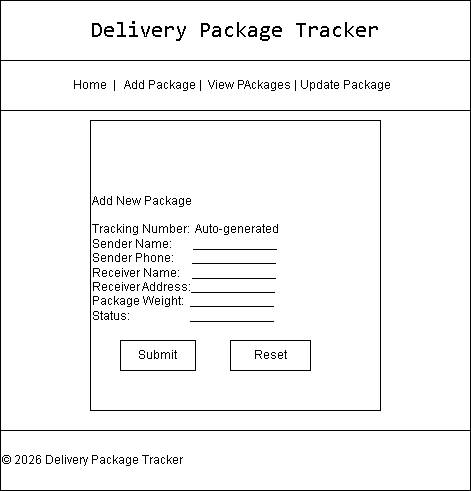

The diagram above was exported from draw.io. Its source (the exported page's mxGraphModel, read from the mxfile embedded in the PNG):
<mxGraphModel dx="1414" dy="777" grid="1" gridSize="10" guides="1" tooltips="1" connect="1" arrows="1" fold="1" page="1" pageScale="1" pageWidth="850" pageHeight="1100" math="0" shadow="0">
  <root>
    <mxCell id="0" />
    <mxCell id="1" parent="0" />
    <mxCell id="JTVY95eHKxCqluwQ-V7q-7" parent="1" style="rounded=0;whiteSpace=wrap;html=1;align=left;" value="" vertex="1">
      <mxGeometry height="430" width="470" x="110" y="420" as="geometry" />
    </mxCell>
    <mxCell id="JTVY95eHKxCqluwQ-V7q-8" parent="1" style="rounded=0;whiteSpace=wrap;html=1;" value="&lt;span style=&quot;font-family: ui-monospace, SFMono-Regular, &amp;quot;SF Mono&amp;quot;, Menlo, Consolas, &amp;quot;Liberation Mono&amp;quot;, monospace; text-align: start; background-color: color(srgb 1 1 1 / 0.107059);&quot;&gt;&lt;font style=&quot;font-size: 22px;&quot;&gt;Delivery Package Tracker&lt;/font&gt;&lt;/span&gt;" vertex="1">
      <mxGeometry height="60" width="470" x="110" y="360" as="geometry" />
    </mxCell>
    <mxCell id="JTVY95eHKxCqluwQ-V7q-9" parent="1" style="rounded=0;whiteSpace=wrap;html=1;" value="Home&amp;nbsp; |&amp;nbsp; &amp;nbsp;Add Package |&amp;nbsp; View PAckages | Update Package&amp;nbsp;&amp;nbsp;" vertex="1">
      <mxGeometry height="50" width="470" x="110" y="420" as="geometry" />
    </mxCell>
    <mxCell id="JTVY95eHKxCqluwQ-V7q-10" parent="1" style="whiteSpace=wrap;html=1;aspect=fixed;align=left;" value="&lt;br&gt;Add New Package&amp;nbsp;&lt;br&gt;&lt;br&gt;Tracking Number:&amp;nbsp; Auto-generated&lt;br&gt;Sender Name:&amp;nbsp; &amp;nbsp; &amp;nbsp; &amp;nbsp;____________&lt;br&gt;Sender Phone:&amp;nbsp; &amp;nbsp; &amp;nbsp; ____________&lt;br&gt;Receiver Name:&amp;nbsp; &amp;nbsp; ____________&lt;br&gt;Receiver Address:____________&lt;br&gt;Package Weight:&amp;nbsp; ____________&lt;br&gt;Status:&amp;nbsp; &amp;nbsp; &amp;nbsp; &amp;nbsp; &amp;nbsp; &amp;nbsp; &amp;nbsp; &amp;nbsp; &amp;nbsp; &amp;nbsp; ____________&lt;br&gt;&lt;br&gt;&lt;div&gt;&lt;br&gt;&lt;/div&gt;" vertex="1">
      <mxGeometry height="290" width="290" x="200" y="480" as="geometry" />
    </mxCell>
    <mxCell id="JTVY95eHKxCqluwQ-V7q-15" parent="1" style="rounded=0;whiteSpace=wrap;html=1;align=left;" value="© 2026 Delivery Package Tracker" vertex="1">
      <mxGeometry height="60" width="470" x="110" y="790" as="geometry" />
    </mxCell>
    <mxCell id="JTVY95eHKxCqluwQ-V7q-18" parent="1" style="rounded=0;whiteSpace=wrap;html=1;" value="Submit" vertex="1">
      <mxGeometry height="30" width="75" x="230" y="700" as="geometry" />
    </mxCell>
    <mxCell id="JTVY95eHKxCqluwQ-V7q-19" parent="1" style="rounded=0;whiteSpace=wrap;html=1;" value="Reset" vertex="1">
      <mxGeometry height="30" width="80" x="340" y="700" as="geometry" />
    </mxCell>
  </root>
</mxGraphModel>